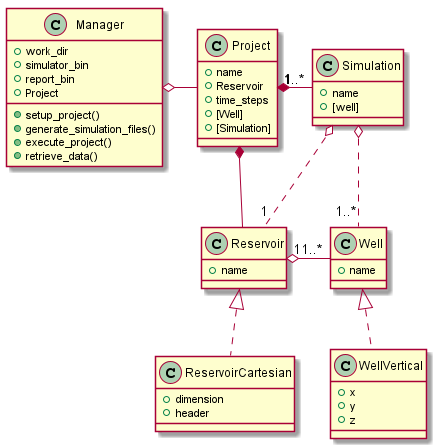

The diagram above was rendered by PlantUML. Its source (embedded in the PNG):
@startuml


class Manager {
    + work_dir
    + simulator_bin
    + report_bin
    + Project

    + setup_project()
    + generate_simulation_files()
    + execute_project()
    + retrieve_data()
}

class Project {
    + name
    + Reservoir
    + time_steps
    + [Well]
    + [Simulation]
}

class Simulation {
    + name
    + [well]
}

class Reservoir {
    + name
}

class ReservoirCartesian {
    + dimension
    + header
}

class Well {
    + name
}

class WellVertical {
    + x
    + y
    + z
}


Manager o--right Project
Project *--right Reservoir
Reservoir "1" o--right "1..*" Well
Project "1" *--right "1..*" Simulation
Simulation o.- "1" Reservoir
Simulation o.- "1..*" Well
Reservoir <|.- ReservoirCartesian
Well <|.- WellVertical

@enduml